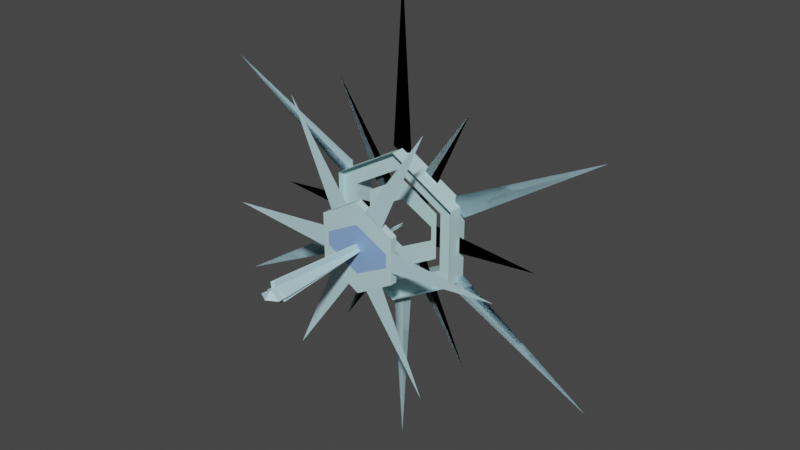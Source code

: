 # Source: SnowflakeEntity.blend  (saved by Blender 3.6.13; exported with 4.5.12 LTS)
import bpy
from mathutils import Matrix  # noqa: F401  (used for matrix-valued properties, if any)

bpy.ops.wm.read_factory_settings(use_empty=True)
scene = bpy.context.scene
scene.name = 'Scene'

# ---- collections
col_collection = bpy.data.collections.new('Collection'); scene.collection.children.link(col_collection)

# ---- materials (node trees are filled in below, after node groups)
mat_lighticecenter = bpy.data.materials.new('LightIceCenter')
mat_lighticecenter.use_transparent_shadow = False
mat_darkice = bpy.data.materials.new('DarkIce')
mat_darkice.use_transparent_shadow = False
mat_lighticespikes = bpy.data.materials.new('LightIceSpikes')
mat_lighticespikes.alpha_threshold = 0.0
mat_lighticespikes.use_transparent_shadow = False
mat_lighticespikes.roughness = 0.5
mat_lighticespikes.line_color = (0.0, 0.0, 0.0, 1.0)

# ---- material node trees
mat_lighticecenter.use_nodes = True; mat_lighticecenter.node_tree.nodes.clear()
_N = mat_lighticecenter.node_tree.nodes; _L = mat_lighticecenter.node_tree.links
n0 = _N.new('ShaderNodeBsdfPrincipled'); n0.name = 'Principled BSDF'; n0.location = (10, 300)
n0.distribution = 'GGX'
n0.subsurface_method = 'RANDOM_WALK_SKIN'
n0.inputs[0].default_value = (0.53, 0.7771, 0.8, 1.0)
n0.inputs[3].default_value = 1.45
n0.inputs[27].default_value = (0.0, 0.0, 0.0, 1.0)
n0.inputs[28].default_value = 1.0
n1 = _N.new('ShaderNodeOutputMaterial'); n1.name = 'Material Output'; n1.location = (300, 300)
_L.new(n0.outputs[0], n1.inputs[0])
n1.is_active_output = True
mat_darkice.use_nodes = True; mat_darkice.node_tree.nodes.clear()
_N = mat_darkice.node_tree.nodes; _L = mat_darkice.node_tree.links
n0 = _N.new('ShaderNodeBsdfPrincipled'); n0.name = 'Principled BSDF'; n0.location = (10, 300)
n0.distribution = 'GGX'
n0.subsurface_method = 'RANDOM_WALK_SKIN'
n0.inputs[0].default_value = (0.2519, 0.4256, 0.8, 1.0)
n0.inputs[3].default_value = 1.45
n0.inputs[27].default_value = (0.0, 0.0, 0.0, 1.0)
n0.inputs[28].default_value = 1.0
n1 = _N.new('ShaderNodeOutputMaterial'); n1.name = 'Material Output'; n1.location = (300, 300)
_L.new(n0.outputs[0], n1.inputs[0])
n1.is_active_output = True
mat_lighticespikes.use_nodes = True; mat_lighticespikes.node_tree.nodes.clear()
_N = mat_lighticespikes.node_tree.nodes; _L = mat_lighticespikes.node_tree.links
n0 = _N.new('ShaderNodeOutputMaterial'); n0.name = 'Material Output'; n0.location = (300, 300)
n1 = _N.new('ShaderNodeBsdfPrincipled'); n1.name = 'Principled BSDF'; n1.location = (10, 300)
n1.distribution = 'GGX'
n1.subsurface_method = 'RANDOM_WALK_SKIN'
n1.inputs[0].default_value = (0.488, 0.7321, 0.8, 1.0)
n1.inputs[3].default_value = 1.45
n1.inputs[27].default_value = (0.0, 0.0, 0.0, 1.0)
n1.inputs[28].default_value = 1.0
_L.new(n1.outputs[0], n0.inputs[0])
n0.is_active_output = True

# ---- world
world_world = bpy.data.worlds.new('World'); scene.world = world_world
world_world.use_nodes = True; world_world.node_tree.nodes.clear()
_N = world_world.node_tree.nodes; _L = world_world.node_tree.links
n0 = _N.new('ShaderNodeOutputWorld'); n0.name = 'World Output'; n0.location = (300, 300)
n1 = _N.new('ShaderNodeBackground'); n1.name = 'Background'; n1.location = (10, 300)
n1.inputs[0].default_value = (0.05088, 0.05088, 0.05088, 1.0)
_L.new(n1.outputs[0], n0.inputs[0])
n0.is_active_output = True
world_world.color = (0.05088, 0.05088, 0.05088)
world_world.use_sun_shadow = False
world_world.sun_shadow_jitter_overblur = 0.0

# ---- meshes
me_circle = bpy.data.meshes.new('Circle')
me_circle.from_pydata([(0.0, -0.1, 1.078), (-0.9335, -0.1, 0.539), (-0.9335, -0.1, -0.539), (0.0, -0.1, -1.078), (0.9335, -0.1, -0.539), (0.9335, -0.1, 0.539), (0.0, -0.2, 0.8143), (-0.7052, -0.2, 0.4072), (-0.7052, -0.2, -0.4072), (0.0, -0.2, -0.8143), (0.7052, -0.2, -0.4072), (0.7052, -0.2, 0.4072), (0.0, 0.1, 1.078), (-0.9335, 0.1, 0.539), (-0.9335, 0.1, -0.539), (0.0, 0.1, -1.078), (0.9335, 0.1, -0.539), (0.9335, 0.1, 0.539), (0.0, 0.1, 0.8143), (-0.7052, 0.1, 0.4072), (-0.7052, 0.1, -0.4072), (0.0, 0.1, -0.8143), (0.7052, 0.1, -0.4072), (0.7052, 0.1, 0.4072), (0.8194, -0.2, -0.4731), (0.8194, -0.2, 0.4731), (-0.8194, -0.2, -0.4731), (0.0, -0.2, -0.9461), (0.0, -0.2, 0.9461), (-0.8194, -0.2, 0.4731), (0.0, 0.1, 1.078), (-0.9335, 0.1, 0.539), (-0.9335, 0.1, -0.539), (0.0, 0.1, -1.078), (0.9335, 0.1, -0.539), (0.9335, 0.1, 0.539), (-0.9335, 0.2, 0.539), (0.0, 0.2, 1.078), (-0.9335, 0.2, -0.539), (0.0, 0.2, -1.078), (0.9335, 0.2, -0.539), (0.9335, 0.2, 0.539)], [], [(25, 11, 10, 24), (27, 9, 8, 26), (29, 7, 6, 28), (28, 6, 11, 25), (24, 10, 9, 27), (26, 8, 7, 29), (17, 16, 22, 23), (15, 14, 20, 21), (13, 12, 18, 19), (12, 17, 23, 18), (16, 15, 21, 22), (14, 13, 19, 20), (7, 8, 20, 19), (8, 9, 21, 20), (9, 10, 22, 21), (10, 11, 23, 22), (11, 6, 18, 23), (6, 7, 19, 18), (3, 2, 14, 15), (4, 3, 15, 16), (1, 0, 12, 13), (5, 4, 16, 17), (2, 1, 13, 14), (0, 5, 17, 12), (2, 26, 29, 1), (4, 24, 27, 3), (0, 28, 25, 5), (1, 29, 28, 0), (3, 27, 26, 2), (5, 25, 24, 4), (30, 37, 36, 31), (35, 41, 37, 30), (33, 39, 40, 34), (31, 36, 38, 32), (34, 40, 41, 35), (32, 38, 39, 33)])
_uv = me_circle.uv_layers.new(name='UVMap')
_uv.uv.foreach_set('vector', [0.0, 0.0, 0.0, 0.0, 0.0, 0.0, 0.0, 0.0, 0.0, 0.0, 0.0, 0.0, 0.0, 0.0, 0.0, 0.0, 0.0, 0.0, 0.0, 0.0, 0.0, 0.0, 0.0, 0.0, 0.0, 0.0, 0.0, 0.0, 0.0, 0.0, 0.0, 0.0, 0.0, 0.0, 0.0, 0.0, 0.0, 0.0, 0.0, 0.0, 0.0, 0.0, 0.0, 0.0, 0.0, 0.0, 0.0, 0.0, 0.0, 0.0, 0.0, 0.0, 0.0, 0.0, 0.0, 0.0, 0.0, 0.0, 0.0, 0.0, 0.0, 0.0, 0.0, 0.0, 0.0, 0.0, 0.0, 0.0, 0.0, 0.0, 0.0, 0.0, 0.0, 0.0, 0.0, 0.0, 0.0, 0.0, 0.0, 0.0, 0.0, 0.0, 0.0, 0.0, 0.0, 0.0, 0.0, 0.0, 0.0, 0.0, 0.0, 0.0, 0.0, 0.0, 0.0, 0.0, 0.0, 0.0, 0.0, 0.0, 0.0, 0.0, 0.0, 0.0, 0.0, 0.0, 0.0, 0.0, 0.0, 0.0, 0.0, 0.0, 0.0, 0.0, 0.0, 0.0, 0.0, 0.0, 0.0, 0.0, 0.0, 0.0, 0.0, 0.0, 0.0, 0.0, 0.0, 0.0, 0.0, 0.0, 0.0, 0.0, 0.0, 0.0, 0.0, 0.0, 0.0, 0.0, 0.0, 0.0, 0.0, 0.0, 0.0, 0.0, 0.0, 0.0, 0.0, 0.0, 0.0, 0.0, 0.0, 0.0, 0.0, 0.0, 0.0, 0.0, 0.0, 0.0, 0.0, 0.0, 0.0, 0.0, 0.0, 0.0, 0.0, 0.0, 0.0, 0.0, 0.0, 0.0, 0.0, 0.0, 0.0, 0.0, 0.0, 0.0, 0.0, 0.0, 0.0, 0.0, 0.0, 0.0, 0.0, 0.0, 0.0, 0.0, 0.0, 0.0, 0.0, 0.0, 0.0, 0.0, 0.0, 0.0, 0.0, 0.0, 0.0, 0.0, 0.0, 0.0, 0.0, 0.0, 0.0, 0.0, 0.0, 0.0, 0.0, 0.0, 0.0, 0.0, 0.0, 0.0, 0.0, 0.0, 0.0, 0.0, 0.0, 0.0, 0.0, 0.0, 0.0, 0.0, 0.0, 0.0, 0.0, 0.0, 0.0, 0.0, 0.0, 0.0, 0.0, 0.0, 0.0, 0.0, 0.0, 0.0, 0.0, 0.0, 0.0, 0.0, 0.0, 0.0, 0.0, 0.0, 0.0, 0.0, 0.0, 0.0, 0.0, 0.0, 0.0, 0.0, 0.0, 0.0, 0.0, 0.0, 0.0, 0.0, 0.0, 0.0, 0.0, 0.0, 0.0, 0.0, 0.0, 0.0, 0.0, 0.0, 0.0, 0.0, 0.0, 0.0, 0.0, 0.0, 0.0, 0.0, 0.0, 0.0, 0.0, 0.0, 0.0, 0.0, 0.0, 0.0, 0.0, 0.0, 0.0, 0.0])
me_circle.materials.append(mat_lighticecenter)
me_circle.materials.append(mat_darkice)
me_circle.update()
me_cube_001 = bpy.data.meshes.new('Cube.001')
me_cube_001.from_pydata([(0.0, 0.0, 3.388), (0.0, 0.0, 0.9921), (0.1461, 0.0, 1.075), (0.2813, -1.006e-09, 0.4861), (1.05, 0.0, 1.818), (0.1498, -2.546e-09, 0.5615)], [], [(0, 2, 1), (3, 5, 4)])
_uv = me_cube_001.uv_layers.new(name='UVMap')
_uv.uv.foreach_set('vector', [0.625, 0.25, 0.4398, 0.4352, 0.375, 0.25, 0.375, 0.25, 0.4398, 0.4352, 0.4028, 0.4722])
me_cube_001.materials.append(mat_lighticespikes)
me_cube_001.use_mirror_vertex_groups = False
me_cube_001.update()
me_circle_001 = bpy.data.meshes.new('Circle.001')
me_circle_001.from_pydata([(1.768e-09, 1.545e-16, 0.5557), (0.4831, 4.223e-08, 0.2768), (0.4831, 4.223e-08, -0.2811), (1.768e-09, 1.545e-16, -0.56), (-0.4831, -4.223e-08, -0.2811), (-0.4831, -4.223e-08, 0.2768), (1.768e-09, 1.545e-16, 0.6486), (0.5636, 4.927e-08, 0.3232), (0.5636, 4.927e-08, -0.3276), (1.768e-09, 1.545e-16, -0.653), (-0.5636, -4.927e-08, -0.3276), (-0.5636, -4.927e-08, 0.3232), (-0.1208, -1.056e-08, 0.4859), (-0.1409, -1.232e-08, 0.5673), (0.1208, 1.056e-08, 0.4859), (0.1409, 1.232e-08, 0.5673), (0.1208, 1.056e-08, -0.4903), (0.1409, 1.232e-08, -0.5716), (-0.1208, -1.056e-08, -0.4903), (-0.1409, -1.232e-08, -0.5716), (0.4831, 4.223e-08, 0.1094), (0.5636, 4.927e-08, 0.128), (0.4831, 4.223e-08, -0.08584), (0.5636, 4.927e-08, -0.09978), (-0.4831, -4.223e-08, 0.1094), (-0.5636, -4.927e-08, 0.128), (-0.4831, -4.223e-08, -0.08584), (-0.5636, -4.927e-08, -0.09978), (1.317e-09, 1.151e-16, 0.3614), (1.317e-09, 1.151e-16, -0.3378), (0.0, 0.0, 1.078), (0.9335, 8.161e-08, 0.539), (0.9335, 8.161e-08, -0.539), (0.0, 0.0, -1.078), (-0.9335, -8.161e-08, -0.539), (-0.9335, -8.161e-08, 0.539), (0.0, 0.0, 0.8143), (0.7052, 6.165e-08, 0.4072), (0.7052, 6.165e-08, -0.4072), (0.0, 0.0, -0.8143), (-0.7052, -6.165e-08, -0.4072), (-0.7052, -6.165e-08, 0.4072)], [], [(5, 12, 13, 11), (12, 0, 6, 13), (18, 4, 10, 19), (22, 2, 8, 23), (24, 5, 11, 25), (16, 3, 9, 17), (14, 1, 7, 15), (0, 14, 15, 6), (2, 16, 17, 8), (3, 18, 19, 9), (1, 20, 21, 7), (20, 22, 23, 21), (26, 24, 25, 27), (4, 26, 27, 10), (0, 12, 5, 24, 28, 20, 1, 14), (16, 2, 22, 29, 26, 4, 18, 3), (35, 34, 40, 41), (33, 32, 38, 39), (31, 30, 36, 37), (30, 35, 41, 36), (34, 33, 39, 40), (32, 31, 37, 38)])
_uv = me_circle_001.uv_layers.new(name='UVMap')
_uv.uv.foreach_set('vector', [0.0, 0.0, 0.0, 0.0, 0.0, 0.0, 0.0, 0.0, 0.0, 0.0, 0.0, 0.0, 0.0, 0.0, 0.0, 0.0, 0.0, 0.0, 0.0, 0.0, 0.0, 0.0, 0.0, 0.0, 0.0, 0.0, 0.0, 0.0, 0.0, 0.0, 0.0, 0.0, 0.0, 0.0, 0.0, 0.0, 0.0, 0.0, 0.0, 0.0, 0.0, 0.0, 0.0, 0.0, 0.0, 0.0, 0.0, 0.0, 0.0, 0.0, 0.0, 0.0, 0.0, 0.0, 0.0, 0.0, 0.0, 0.0, 0.0, 0.0, 0.0, 0.0, 0.0, 0.0, 0.0, 0.0, 0.0, 0.0, 0.0, 0.0, 0.0, 0.0, 0.0, 0.0, 0.0, 0.0, 0.0, 0.0, 0.0, 0.0, 0.0, 0.0, 0.0, 0.0, 0.0, 0.0, 0.0, 0.0, 0.0, 0.0, 0.0, 0.0, 0.0, 0.0, 0.0, 0.0, 0.0, 0.0, 0.0, 0.0, 0.0, 0.0, 0.0, 0.0, 0.0, 0.0, 0.0, 0.0, 0.0, 0.0, 0.0, 0.0, 0.0, 0.0, 0.0, 0.0, 0.0, 0.0, 0.0, 0.0, 0.0, 0.0, 0.0, 0.0, 0.0, 0.0, 0.0, 0.0, 0.0, 0.0, 0.0, 0.0, 0.0, 0.0, 0.0, 0.0, 0.0, 0.0, 0.0, 0.0, 0.0, 0.0, 0.0, 0.0, 0.0, 0.0, 0.0, 0.0, 0.0, 0.0, 0.0, 0.0, 0.0, 0.0, 0.0, 0.0, 0.0, 0.0, 0.0, 0.0, 0.0, 0.0, 0.0, 0.0, 0.0, 0.0, 0.0, 0.0, 0.0, 0.0, 0.0, 0.0, 0.0, 0.0, 0.0, 0.0, 0.0, 0.0, 0.0, 0.0, 0.0, 0.0, 0.0, 0.0, 0.0, 0.0, 0.0, 0.0, 0.0, 0.0, 0.0, 0.0])
me_circle_001.materials.append(mat_lighticecenter)
me_circle_001.materials.append(mat_darkice)
me_circle_001.update()
me_circle_002 = bpy.data.meshes.new('Circle.002')
me_circle_002.from_pydata([(-1.768e-09, -0.2, 0.5557), (-0.4831, -0.2, 0.2768), (-0.4831, -0.2, -0.2811), (-1.768e-09, -0.2, -0.56), (0.4831, -0.2, -0.2811), (0.4831, -0.2, 0.2768), (-1.768e-09, -0.2, 0.6486), (-0.5636, -0.2, 0.3232), (-0.5636, -0.2, -0.3276), (-1.768e-09, -0.2, -0.653), (0.5636, -0.2, -0.3276), (0.5636, -0.2, 0.3232), (0.1208, -0.2, 0.4859), (0.1409, -0.2, 0.5673), (-0.1208, -0.2, 0.4859), (-0.1409, -0.2, 0.5673), (-0.1208, -0.2, -0.4903), (-0.1409, -0.2, -0.5716), (0.1208, -0.2, -0.4903), (0.1409, -0.2, -0.5716), (-0.4831, -0.2, 0.1094), (-0.5636, -0.2, 0.128), (-0.4831, -0.2, -0.08584), (-0.5636, -0.2, -0.09978), (0.4831, -0.2, 0.1094), (0.5636, -0.2, 0.128), (0.4831, -0.2, -0.08584), (0.5636, -0.2, -0.09978), (-1.317e-09, -0.2, 0.3614), (-1.317e-09, -0.2, -0.3378), (-0.1208, -0.3, 0.4859), (-1.768e-09, -0.3, 0.5557), (-0.4831, -0.3, 0.1094), (-0.4831, -0.3, 0.2768), (-0.1208, -0.3, -0.4903), (-0.4831, -0.3, -0.2811), (0.1208, -0.3, -0.4903), (-1.768e-09, -0.3, -0.56), (0.1208, -0.3, 0.4859), (0.4831, -0.3, 0.2768), (0.4831, -0.3, -0.08584), (0.4831, -0.3, -0.2811), (-0.1409, -0.3, 0.5673), (-1.768e-09, -0.3, 0.6486), (-0.5636, -0.3, 0.128), (-0.5636, -0.3, 0.3232), (-0.1409, -0.3, -0.5716), (-0.5636, -0.3, -0.3276), (0.1409, -0.3, -0.5716), (-1.768e-09, -0.3, -0.653), (0.5636, -0.3, -0.09978), (0.5636, -0.3, -0.3276), (0.1409, -0.3, 0.5673), (0.5636, -0.3, 0.3232), (-0.4831, -0.3, -0.08584), (-0.5636, -0.3, -0.09978), (0.4831, -0.3, 0.1094), (0.5636, -0.3, 0.128), (-1.317e-09, -0.3, 0.3614), (-1.317e-09, -0.3, -0.3378), (0.2813, -0.2, 0.4861), (0.1498, -0.2, 0.5615), (0.2813, -0.3, 0.4861), (-0.2813, -0.2, 0.4861), (-1.05, -0.2, 1.818), (-0.1498, -0.2, 0.5615), (-0.2813, -0.3, 0.4861), (0.5616, -0.2, -0.0005288), (2.1, -0.2, -0.0003812), (0.5611, -0.2, 0.151), (0.5616, -0.3, -0.0005288), (1.049, -0.2, 1.818), (0.4114, -0.2, 0.4104), (1.049, -0.2, -1.818), (0.4114, -0.2, -0.4104), (0.2804, -0.3, -0.4867), (0.5611, -0.2, -0.151), (-0.2813, -0.2, -0.4861), (-0.1498, -0.2, -0.5615), (0.2813, -0.2, -0.4861), (0.1498, -0.2, -0.5615), (-0.5611, -0.2, -0.151), (-1.049, -0.2, -1.818), (-0.4114, -0.2, -0.4104), (-0.2804, -0.3, -0.4867), (-0.4114, -0.2, 0.4104), (-0.5616, -0.2, -0.0005286), (-2.1, -0.2, -0.0003806), (-0.5611, -0.2, 0.151), (-0.5616, -0.3, -0.0005286)], [], [(5, 12, 13, 11), (12, 0, 6, 13), (18, 4, 10, 19), (22, 2, 8, 23), (24, 5, 11, 25), (16, 3, 9, 17), (14, 1, 7, 15), (0, 14, 15, 6), (2, 16, 17, 8), (3, 18, 19, 9), (1, 20, 21, 7), (20, 22, 23, 21), (26, 24, 25, 27), (4, 26, 27, 10), (0, 12, 5, 24, 28, 20, 1, 14), (16, 2, 22, 29, 26, 4, 18, 3), (39, 53, 52, 38), (38, 52, 43, 31), (36, 48, 51, 41), (54, 55, 47, 35), (56, 57, 53, 39), (34, 46, 49, 37), (30, 42, 45, 33), (31, 43, 42, 30), (35, 47, 46, 34), (37, 49, 48, 36), (33, 45, 44, 32), (32, 44, 55, 54), (40, 50, 57, 56), (41, 51, 50, 40), (31, 30, 33, 32, 58, 56, 39, 38), (34, 37, 36, 41, 40, 59, 54, 35), (10, 51, 48, 19), (22, 54, 59, 29), (15, 42, 43, 6), (28, 58, 32, 20), (21, 44, 45, 7), (7, 45, 42, 15), (11, 53, 57, 25), (20, 32, 54, 22), (29, 59, 40, 26), (17, 46, 47, 8), (23, 55, 44, 21), (19, 48, 49, 9), (26, 40, 56, 24), (27, 50, 51, 10), (9, 49, 46, 17), (25, 57, 50, 27), (13, 52, 53, 11), (6, 43, 52, 13), (8, 47, 55, 23), (24, 56, 58, 28), (22, 29, 26, 24, 28, 20), (60, 61, 71), (60, 62, 61), (61, 62, 71), (63, 64, 65), (63, 65, 66), (65, 64, 66), (67, 69, 68), (67, 70, 69), (69, 70, 68), (60, 71, 72), (60, 72, 62), (72, 71, 62), (79, 74, 73), (79, 75, 74), (74, 75, 73), (67, 68, 76), (67, 76, 70), (76, 68, 70), (77, 78, 82), (77, 84, 78), (78, 84, 82), (79, 73, 80), (79, 80, 75), (80, 73, 75), (86, 81, 87), (86, 89, 81), (81, 89, 87), (77, 82, 83), (77, 83, 84), (83, 82, 84), (63, 85, 64), (63, 66, 85), (85, 66, 64), (86, 87, 88), (86, 88, 89), (88, 87, 89)])
me_circle_002.polygons.foreach_set('material_index', [0, 0, 0, 0, 0, 0, 0, 0, 0, 0, 0, 0, 0, 0, 0, 0, 0, 0, 0, 0, 0, 0, 0, 0, 0, 0, 0, 0, 0, 0, 0, 0, 0, 0, 0, 0, 0, 0, 0, 0, 0, 0, 0, 0, 0, 0, 0, 0, 0, 0, 0, 0, 1, 2, 2, 2, 2, 2, 2, 2, 2, 2, 2, 2, 2, 2, 2, 2, 2, 2, 2, 2, 2, 2, 2, 2, 2, 2, 2, 2, 2, 2, 2, 2, 2, 2, 2, 2, 2])
_uv = me_circle_002.uv_layers.new(name='UVMap')
_uv.uv.foreach_set('vector', [0.0, 0.0, 0.0, 0.0, 0.0, 0.0, 0.0, 0.0, 0.0, 0.0, 0.0, 0.0, 0.0, 0.0, 0.0, 0.0, 0.0, 0.0, 0.0, 0.0, 0.0, 0.0, 0.0, 0.0, 0.0, 0.0, 0.0, 0.0, 0.0, 0.0, 0.0, 0.0, 0.0, 0.0, 0.0, 0.0, 0.0, 0.0, 0.0, 0.0, 0.0, 0.0, 0.0, 0.0, 0.0, 0.0, 0.0, 0.0, 0.0, 0.0, 0.0, 0.0, 0.0, 0.0, 0.0, 0.0, 0.0, 0.0, 0.0, 0.0, 0.0, 0.0, 0.0, 0.0, 0.0, 0.0, 0.0, 0.0, 0.0, 0.0, 0.0, 0.0, 0.0, 0.0, 0.0, 0.0, 0.0, 0.0, 0.0, 0.0, 0.0, 0.0, 0.0, 0.0, 0.0, 0.0, 0.0, 0.0, 0.0, 0.0, 0.0, 0.0, 0.0, 0.0, 0.0, 0.0, 0.0, 0.0, 0.0, 0.0, 0.0, 0.0, 0.0, 0.0, 0.0, 0.0, 0.0, 0.0, 0.0, 0.0, 0.0, 0.0, 0.0, 0.0, 0.0, 0.0, 0.0, 0.0, 0.0, 0.0, 0.0, 0.0, 0.0, 0.0, 0.0, 0.0, 0.0, 0.0, 0.0, 0.0, 0.0, 0.0, 0.0, 0.0, 0.0, 0.0, 0.0, 0.0, 0.0, 0.0, 0.0, 0.0, 0.0, 0.0, 0.0, 0.0, 0.0, 0.0, 0.0, 0.0, 0.0, 0.0, 0.0, 0.0, 0.0, 0.0, 0.0, 0.0, 0.0, 0.0, 0.0, 0.0, 0.0, 0.0, 0.0, 0.0, 0.0, 0.0, 0.0, 0.0, 0.0, 0.0, 0.0, 0.0, 0.0, 0.0, 0.0, 0.0, 0.0, 0.0, 0.0, 0.0, 0.0, 0.0, 0.0, 0.0, 0.0, 0.0, 0.0, 0.0, 0.0, 0.0, 0.0, 0.0, 0.0, 0.0, 0.0, 0.0, 0.0, 0.0, 0.0, 0.0, 0.0, 0.0, 0.0, 0.0, 0.0, 0.0, 0.0, 0.0, 0.0, 0.0, 0.0, 0.0, 0.0, 0.0, 0.0, 0.0, 0.0, 0.0, 0.0, 0.0, 0.0, 0.0, 0.0, 0.0, 0.0, 0.0, 0.0, 0.0, 0.0, 0.0, 0.0, 0.0, 0.0, 0.0, 0.0, 0.0, 0.0, 0.0, 0.0, 0.0, 0.0, 0.0, 0.0, 0.0, 0.0, 0.0, 0.0, 0.0, 0.0, 0.0, 0.0, 0.0, 0.0, 0.0, 0.0, 0.0, 0.0, 0.0, 0.0, 0.0, 0.0, 0.0, 0.0, 0.0, 0.0, 0.0, 0.0, 0.0, 0.0, 0.0, 0.0, 0.0, 0.0, 0.0, 0.0, 0.0, 0.0, 0.0, 0.0, 0.0, 0.0, 0.0, 0.0, 0.0, 0.0, 0.0, 0.0, 0.0, 0.0, 0.0, 0.0, 0.0, 0.0, 0.0, 0.0, 0.0, 0.0, 0.0, 0.0, 0.0, 0.0, 0.0, 0.0, 0.0, 0.0, 0.0, 0.0, 0.0, 0.0, 0.0, 0.0, 0.0, 0.0, 0.0, 0.0, 0.0, 0.0, 0.0, 0.0, 0.0, 0.0, 0.0, 0.0, 0.0, 0.0, 0.0, 0.0, 0.0, 0.0, 0.0, 0.0, 0.0, 0.0, 0.0, 0.0, 0.0, 0.0, 0.0, 0.0, 0.0, 0.0, 0.0, 0.0, 0.0, 0.0, 0.0, 0.0, 0.0, 0.0, 0.0, 0.0, 0.0, 0.0, 0.0, 0.0, 0.0, 0.0, 0.0, 0.0, 0.0, 0.0, 0.0, 0.0, 0.0, 0.0, 0.0, 0.0, 0.0, 0.0, 0.0, 0.0, 0.0, 0.0, 0.0, 0.0, 0.0, 0.0, 0.0, 0.0, 0.0, 0.0, 0.0, 0.0, 0.0, 0.0, 0.0, 0.0, 0.0, 0.0, 0.0, 0.0, 0.0, 0.0, 0.0, 0.0, 0.0, 0.0, 0.0, 0.0, 0.0, 0.0, 0.0, 0.0, 0.0, 0.0, 0.0, 0.0, 0.0, 0.0, 0.0, 0.0, 0.0, 0.0, 0.0, 0.0, 0.0, 0.0, 0.0, 0.0, 0.0, 0.0, 0.0, 0.0, 0.0, 0.0, 0.0, 0.0, 0.0, 0.0, 0.0, 0.0, 0.0, 0.0, 0.0, 0.0, 0.0, 0.0, 0.0, 0.0, 0.0, 0.0, 0.0, 0.0, 0.0, 0.0, 0.0, 0.0, 0.0, 0.0, 0.0, 0.0, 0.0, 0.0, 0.0, 0.0, 0.0, 0.0, 0.0, 0.375, 0.25, 0.4398, 0.4352, 0.4028, 0.4722, 0.375, 0.25, 0.0, 0.0, 0.4398, 0.4352, 0.4398, 0.4352, 0.0, 0.0, 0.4028, 0.4722, 0.375, 0.25, 0.4028, 0.4722, 0.4398, 0.4352, 0.375, 0.25, 0.4398, 0.4352, 0.0, 0.0, 0.4398, 0.4352, 0.4028, 0.4722, 0.0, 0.0, 0.375, 0.25, 0.4398, 0.4352, 0.4028, 0.4722, 0.375, 0.25, 0.0, 0.0, 0.4398, 0.4352, 0.4398, 0.4352, 0.0, 0.0, 0.4028, 0.4722, 0.375, 0.25, 0.4028, 0.4722, 0.4398, 0.4352, 0.375, 0.25, 0.4398, 0.4352, 0.0, 0.0, 0.4398, 0.4352, 0.4028, 0.4722, 0.0, 0.0, 0.375, 0.25, 0.4398, 0.4352, 0.4028, 0.4722, 0.375, 0.25, 0.0, 0.0, 0.4398, 0.4352, 0.4398, 0.4352, 0.0, 0.0, 0.4028, 0.4722, 0.375, 0.25, 0.4028, 0.4722, 0.4398, 0.4352, 0.375, 0.25, 0.4398, 0.4352, 0.0, 0.0, 0.4398, 0.4352, 0.4028, 0.4722, 0.0, 0.0, 0.375, 0.25, 0.4398, 0.4352, 0.4028, 0.4722, 0.375, 0.25, 0.0, 0.0, 0.4398, 0.4352, 0.4398, 0.4352, 0.0, 0.0, 0.4028, 0.4722, 0.375, 0.25, 0.4028, 0.4722, 0.4398, 0.4352, 0.375, 0.25, 0.4398, 0.4352, 0.0, 0.0, 0.4398, 0.4352, 0.4028, 0.4722, 0.0, 0.0, 0.375, 0.25, 0.4398, 0.4352, 0.4028, 0.4722, 0.375, 0.25, 0.0, 0.0, 0.4398, 0.4352, 0.4398, 0.4352, 0.0, 0.0, 0.4028, 0.4722, 0.375, 0.25, 0.4028, 0.4722, 0.4398, 0.4352, 0.375, 0.25, 0.4398, 0.4352, 0.0, 0.0, 0.4398, 0.4352, 0.4028, 0.4722, 0.0, 0.0, 0.375, 0.25, 0.4398, 0.4352, 0.4028, 0.4722, 0.375, 0.25, 0.0, 0.0, 0.4398, 0.4352, 0.4398, 0.4352, 0.0, 0.0, 0.4028, 0.4722, 0.375, 0.25, 0.4028, 0.4722, 0.4398, 0.4352, 0.375, 0.25, 0.4398, 0.4352, 0.0, 0.0, 0.4398, 0.4352, 0.4028, 0.4722, 0.0, 0.0])
me_circle_002.materials.append(mat_lighticecenter)
me_circle_002.materials.append(mat_darkice)
me_circle_002.materials.append(mat_lighticespikes)
me_circle_002.update()
me_cube_002 = bpy.data.meshes.new('Cube.002')
me_cube_002.from_pydata([(0.0, 0.0, 0.9921), (0.1461, 0.0, 1.075), (0.0, 0.0, 3.388), (-0.1461, 0.0, 1.075), (0.0, -0.1, 1.092)], [], [(2, 1, 0), (0, 1, 4), (1, 2, 4), (2, 0, 3), (0, 4, 3), (3, 4, 2)])
_uv = me_cube_002.uv_layers.new(name='UVMap')
_uv.uv.foreach_set('vector', [0.625, 0.25, 0.4398, 0.4352, 0.375, 0.25, 0.375, 0.25, 0.4398, 0.4352, 0.0, 0.0, 0.4398, 0.4352, 0.625, 0.25, 0.0, 0.0, 0.625, 0.25, 0.375, 0.25, 0.4398, 0.4352, 0.375, 0.25, 0.0, 0.0, 0.4398, 0.4352, 0.4398, 0.4352, 0.0, 0.0, 0.625, 0.25])
me_cube_002.materials.append(mat_lighticespikes)
me_cube_002.use_mirror_vertex_groups = False
me_cube_002.update()
me_cube_003 = bpy.data.meshes.new('Cube.003')
me_cube_003.from_pydata([(0.8592, 6.665e-08, 0.4961), (1.004, 8.925e-08, 0.4112), (0.9458, -0.1, 0.5461), (2.934, 2.276e-07, 1.694), (0.8584, 5.525e-08, 0.6643)], [], [(0, 1, 2), (3, 1, 0), (0, 2, 4), (3, 0, 4), (4, 2, 3), (1, 3, 2)])
_uv = me_cube_003.uv_layers.new(name='UVMap')
_uv.uv.foreach_set('vector', [0.375, 0.25, 0.4398, 0.4352, 0.0, 0.0, 0.625, 0.25, 0.4398, 0.4352, 0.375, 0.25, 0.375, 0.25, 0.0, 0.0, 0.4398, 0.4352, 0.625, 0.25, 0.375, 0.25, 0.4398, 0.4352, 0.4398, 0.4352, 0.0, 0.0, 0.625, 0.25, 0.4398, 0.4352, 0.625, 0.25, 0.0, 0.0])
me_cube_003.materials.append(mat_lighticespikes)
me_cube_003.use_mirror_vertex_groups = False
me_cube_003.update()
me_cube_004 = bpy.data.meshes.new('Cube.004')
me_cube_004.from_pydata([(2.934, 6.829e-07, -1.694), (0.8592, 2e-07, -0.4961), (0.8584, 2.338e-07, -0.6643), (0.9458, -0.1, -0.5461), (1.004, 1.998e-07, -0.4112)], [], [(0, 1, 4), (0, 2, 1), (2, 0, 3), (4, 3, 0), (1, 3, 4), (1, 2, 3)])
_uv = me_cube_004.uv_layers.new(name='UVMap')
_uv.uv.foreach_set('vector', [0.625, 0.25, 0.375, 0.25, 0.4398, 0.4352, 0.625, 0.25, 0.4398, 0.4352, 0.375, 0.25, 0.4398, 0.4352, 0.625, 0.25, 0.0, 0.0, 0.4398, 0.4352, 0.0, 0.0, 0.625, 0.25, 0.375, 0.25, 0.0, 0.0, 0.4398, 0.4352, 0.375, 0.25, 0.4398, 0.4352, 0.0, 0.0])
me_cube_004.materials.append(mat_lighticespikes)
me_cube_004.use_mirror_vertex_groups = False
me_cube_004.update()
me_cube_005 = bpy.data.meshes.new('Cube.005')
me_cube_005.from_pydata([(-1.478e-07, 2.666e-07, -0.9921), (-0.1461, 2.89e-07, -1.075), (-1.627e-07, -0.1, -1.092), (-5.049e-07, 9.105e-07, -3.388), (0.1461, 2.89e-07, -1.075)], [], [(0, 1, 2), (3, 1, 0), (0, 2, 4), (3, 0, 4), (4, 2, 3), (1, 3, 2)])
_uv = me_cube_005.uv_layers.new(name='UVMap')
_uv.uv.foreach_set('vector', [0.375, 0.25, 0.4398, 0.4352, 0.0, 0.0, 0.625, 0.25, 0.4398, 0.4352, 0.375, 0.25, 0.375, 0.25, 0.0, 0.0, 0.4398, 0.4352, 0.625, 0.25, 0.375, 0.25, 0.4398, 0.4352, 0.4398, 0.4352, 0.0, 0.0, 0.625, 0.25, 0.4398, 0.4352, 0.625, 0.25, 0.0, 0.0])
me_cube_005.materials.append(mat_lighticespikes)
me_cube_005.use_mirror_vertex_groups = False
me_cube_005.update()
me_cube_006 = bpy.data.meshes.new('Cube.006')
me_cube_006.from_pydata([(-1.004, 1.998e-07, -0.4112), (-2.934, 6.829e-07, -1.694), (-0.8592, 2e-07, -0.4961), (-0.9458, -0.1, -0.5461), (-0.8584, 2.338e-07, -0.6643)], [], [(0, 1, 3), (1, 0, 2), (2, 0, 3), (2, 3, 4), (4, 3, 1), (1, 2, 4)])
_uv = me_cube_006.uv_layers.new(name='UVMap')
_uv.uv.foreach_set('vector', [0.4398, 0.4352, 0.625, 0.25, 0.0, 0.0, 0.625, 0.25, 0.4398, 0.4352, 0.375, 0.25, 0.375, 0.25, 0.4398, 0.4352, 0.0, 0.0, 0.375, 0.25, 0.0, 0.0, 0.4398, 0.4352, 0.4398, 0.4352, 0.0, 0.0, 0.625, 0.25, 0.625, 0.25, 0.375, 0.25, 0.4398, 0.4352])
me_cube_006.materials.append(mat_lighticespikes)
me_cube_006.use_mirror_vertex_groups = False
me_cube_006.update()
me_cube_007 = bpy.data.meshes.new('Cube.007')
me_cube_007.from_pydata([(-2.934, 2.276e-07, 1.694), (-0.8584, 5.525e-08, 0.6643), (-0.8592, 6.665e-08, 0.4961), (-0.9458, -0.1, 0.5461), (-1.004, 8.925e-08, 0.4112)], [], [(1, 0, 3), (0, 1, 2), (0, 2, 4), (4, 3, 0), (2, 3, 4), (2, 1, 3)])
_uv = me_cube_007.uv_layers.new(name='UVMap')
_uv.uv.foreach_set('vector', [0.4398, 0.4352, 0.625, 0.25, 0.0, 0.0, 0.625, 0.25, 0.4398, 0.4352, 0.375, 0.25, 0.625, 0.25, 0.375, 0.25, 0.4398, 0.4352, 0.4398, 0.4352, 0.0, 0.0, 0.625, 0.25, 0.375, 0.25, 0.0, 0.0, 0.4398, 0.4352, 0.375, 0.25, 0.4398, 0.4352, 0.0, 0.0])
me_cube_007.materials.append(mat_lighticespikes)
me_cube_007.use_mirror_vertex_groups = False
me_cube_007.update()
arm_armature = bpy.data.armatures.new('Armature')  # bones are not reproduced

# ---- objects
ob_armature = bpy.data.objects.new('Armature', arm_armature)
ob_empty = bpy.data.objects.new('Empty', None)
ob_refsnowflake = bpy.data.objects.new('RefSnowflake', None)
ob_refmonstrance = bpy.data.objects.new('RefMonstrance', None)
ob_faceplate = bpy.data.objects.new('FacePlate', me_circle)
ob_flatspikes = bpy.data.objects.new('FlatSpikes', me_cube_001)
ob_flatempty = bpy.data.objects.new('FlatEmpty', None)
ob_flatcentraleye = bpy.data.objects.new('FlatCentralEye', me_circle_001)
ob_centraleye = bpy.data.objects.new('CentralEye', me_circle_002)
ob_spike0 = bpy.data.objects.new('Spike0', me_cube_002)
ob_spike1 = bpy.data.objects.new('Spike1', me_cube_003)
ob_spike2 = bpy.data.objects.new('Spike2', me_cube_004)
ob_spike3 = bpy.data.objects.new('Spike3', me_cube_005)
ob_spike4 = bpy.data.objects.new('Spike4', me_cube_006)
ob_spike5 = bpy.data.objects.new('Spike5', me_cube_007)

# ---- transforms, parenting, visibility, modifiers, constraints
ob_armature.location = (0.0, 0.0, 0.0)
ob_empty.parent = ob_armature
ob_empty.matrix_parent_inverse = Matrix(((1.0, -7.7e-14, -8.663e-07, 5.13e-14), (7.789e-14, -1.0, 1.788e-07, -5.96e-08), (-8.663e-07, -1.788e-07, -1.0, 1.49e-07), (-0.0, 0.0, -0.0, 1.0)))
ob_empty.location = (0.0, 0.0, 0.0)
ob_empty.rotation_euler = (1.344e-07, 1.047, 2.327e-07)
ob_refsnowflake.location = (-0.07392, 0.0, 0.0)
ob_refsnowflake.rotation_euler = (1.571, 0.5735, 8.679e-08)
ob_refsnowflake.scale = (1.498, 1.498, 1.498)
ob_refsnowflake.empty_display_type = 'IMAGE'
ob_refsnowflake.empty_display_size = 5.0
ob_refmonstrance.location = (-9.501, -6.704e-08, -1.501)
ob_refmonstrance.rotation_euler = (1.571, -0.0, -0.0)
ob_refmonstrance.scale = (3.78, 3.78, 3.78)
ob_refmonstrance.empty_display_type = 'IMAGE'
ob_refmonstrance.empty_display_size = 5.0
ob_faceplate.parent = ob_armature
ob_faceplate.matrix_parent_inverse = Matrix(((1.0, -7.7e-14, -8.663e-07, 5.13e-14), (7.789e-14, -1.0, 1.788e-07, -5.96e-08), (-8.663e-07, -1.788e-07, -1.0, 1.49e-07), (-0.0, 0.0, -0.0, 1.0)))
ob_faceplate.location = (0.0, 0.0, 0.0)
ob_flatspikes.location = (0.0, 0.0, 0.0)
ob_flatspikes.lock_rotations_4d = False
ob_flatspikes.empty_display_type = 'ARROWS'
ob_flatspikes.lineart.crease_threshold = 0.0
_m = ob_flatspikes.modifiers.new('Mirror', 'MIRROR')
_m.use_axis = (True, True, False)
_m.use_mirror_merge = False
_m = ob_flatspikes.modifiers.new('Array', 'ARRAY')
_m.count = 6
_m.use_relative_offset = False
_m.use_object_offset = True
_m.offset_object = ob_flatempty
ob_flatempty.location = (0.0, 0.0, 0.0)
ob_flatempty.rotation_euler = (1.344e-07, 1.047, 2.327e-07)
ob_flatcentraleye.location = (0.0, 0.0, 0.0)
ob_centraleye.parent = ob_armature
ob_centraleye.matrix_parent_inverse = Matrix(((1.0, -5.569e-14, -6.278e-07, -2.417e-14), (5.658e-14, -1.0, 1.788e-07, -1.1), (-6.278e-07, -1.788e-07, -1.0, -4.768e-08), (-0.0, 0.0, -0.0, 1.0)))
ob_centraleye.location = (0.0, 0.0, 0.0)
ob_spike0.parent = ob_armature
ob_spike0.matrix_parent_inverse = Matrix(((1.0, 2.866e-07, 0.001905, -0.005211), (-0.001905, 1.139e-07, 1.0, -3.49), (2.863e-07, -1.0, -4.863e-08, -0.02211), (-0.0, 0.0, -0.0, 1.0)))
ob_spike0.location = (0.0, 0.0, 0.0)
ob_spike0.lock_rotations_4d = False
ob_spike0.empty_display_type = 'ARROWS'
ob_spike0.lineart.crease_threshold = 0.0
ob_spike1.parent = ob_armature
ob_spike1.matrix_parent_inverse = Matrix(((0.5016, 1.439e-07, -0.8651, -0.01571), (0.8651, -4.897e-08, 0.5016, -3.383), (8.299e-08, -1.0, -8.312e-08, -0.02211), (-0.0, 0.0, -0.0, 1.0)))
ob_spike1.location = (0.0, 0.0, 0.0)
ob_spike1.lock_rotations_4d = False
ob_spike1.empty_display_type = 'ARROWS'
ob_spike1.lineart.crease_threshold = 0.0
ob_spike2.parent = ob_armature
ob_spike2.matrix_parent_inverse = Matrix(((-0.4983, -3.744e-08, -0.867, -0.002613), (0.867, 1.847e-07, -0.4983, -3.389), (1.583e-07, -1.0, -8.404e-08, -0.02211), (-0.0, 0.0, 0.0, 1.0)))
ob_spike2.location = (0.0, 0.0, 0.0)
ob_spike2.lock_rotations_4d = False
ob_spike2.empty_display_type = 'ARROWS'
ob_spike2.lineart.crease_threshold = 0.0
ob_spike3.parent = ob_armature
ob_spike3.matrix_parent_inverse = Matrix(((-1.0, 1.718e-07, -0.001904, -0.005606), (0.001904, 2.685e-07, -1.0, -3.385), (-1.715e-07, -1.0, -2.209e-07, -0.02211), (-0.0, 0.0, 0.0, 1.0)))
ob_spike3.location = (0.0, 0.0, 0.0)
ob_spike3.lock_rotations_4d = False
ob_spike3.empty_display_type = 'ARROWS'
ob_spike3.lineart.crease_threshold = 0.0
ob_spike4.parent = ob_armature
ob_spike4.matrix_parent_inverse = Matrix(((0.3782, 0.6569, -0.6522, 0.01689), (-0.8651, 2.086e-07, -0.5016, -3.384), (-0.3296, 0.7539, 0.5683, 0.01461), (-0.0, -0.0, -0.0, 1.0)))
ob_spike4.location = (0.0, 0.0, 0.0)
ob_spike4.lock_rotations_4d = False
ob_spike4.empty_display_type = 'ARROWS'
ob_spike4.lineart.crease_threshold = 0.0
ob_spike5.parent = ob_armature
ob_spike5.matrix_parent_inverse = Matrix(((-0.1307, 0.965, -0.2274, 0.02004), (-0.867, -2.98e-08, 0.4983, -3.378), (0.4809, 0.2623, 0.8366, 0.01058), (-0.0, -0.0, -0.0, 1.0)))
ob_spike5.location = (0.0, 0.0, 0.0)
ob_spike5.lock_rotations_4d = False
ob_spike5.empty_display_type = 'ARROWS'
ob_spike5.lineart.crease_threshold = 0.0

# ---- collection membership
scene.collection.objects.link(ob_armature)
col_collection.objects.link(ob_empty)
col_collection.objects.link(ob_refsnowflake)
col_collection.objects.link(ob_refmonstrance)
col_collection.objects.link(ob_faceplate)
col_collection.objects.link(ob_flatspikes)
col_collection.objects.link(ob_flatempty)
col_collection.objects.link(ob_flatcentraleye)
col_collection.objects.link(ob_centraleye)
col_collection.objects.link(ob_spike0)
col_collection.objects.link(ob_spike1)
col_collection.objects.link(ob_spike2)
col_collection.objects.link(ob_spike3)
col_collection.objects.link(ob_spike4)
col_collection.objects.link(ob_spike5)

# ---- scene / render settings (as saved in the file)
scene.frame_start = 1; scene.frame_end = 250; scene.frame_set(1)
scene.render.engine = 'BLENDER_EEVEE_NEXT'
scene.cycles.sampling_pattern = 'TABULATED_SOBOL'
scene.view_settings.view_transform = 'Filmic'
bpy.context.view_layer.update()

# ---- added for rendering (the .blend has no active camera and no usable light): camera, sun
cam_auto = bpy.data.cameras.new('AutoCamera')
cam_auto.lens = 50.0
cam_auto.sensor_width = 36.0
cam_auto.clip_end = 1000.0
ob_auto_camera = bpy.data.objects.new('AutoCamera', cam_auto)
scene.collection.objects.link(ob_auto_camera)
ob_auto_camera.location = (8.30725, -10.0187, 6.6458)
ob_auto_camera.rotation_euler = (1.09748, -7.21219e-08, 0.694738)
scene.camera = ob_auto_camera
light_auto_sun = bpy.data.lights.new('AutoSun', 'SUN')
light_auto_sun.energy = 3.0
light_auto_sun.angle = 0.0523599
ob_auto_sun = bpy.data.objects.new('AutoSun', light_auto_sun)
scene.collection.objects.link(ob_auto_sun)
ob_auto_sun.rotation_euler = (0.872665, 0.174533, 0.523599)
bpy.context.view_layer.update()
